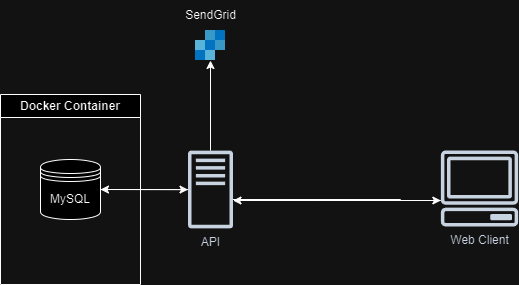

The diagram above was exported from draw.io. Its source (the exported page's mxGraphModel, read from the mxfile embedded in the PNG):
<mxGraphModel dx="1674" dy="746" grid="1" gridSize="10" guides="1" tooltips="1" connect="1" arrows="1" fold="1" page="1" pageScale="1" pageWidth="1100" pageHeight="850" background="none" math="0" shadow="0">
  <root>
    <mxCell id="0" />
    <mxCell id="1" parent="0" />
    <mxCell id="iUxXJ_kUx3-K786zy-3--8" value="" style="edgeStyle=orthogonalEdgeStyle;rounded=0;orthogonalLoop=1;jettySize=auto;html=1;" parent="1" source="iUxXJ_kUx3-K786zy-3--4" target="iUxXJ_kUx3-K786zy-3--6" edge="1">
      <mxGeometry relative="1" as="geometry" />
    </mxCell>
    <mxCell id="iUxXJ_kUx3-K786zy-3--7" value="" style="edgeStyle=orthogonalEdgeStyle;rounded=0;orthogonalLoop=1;jettySize=auto;html=1;" parent="1" source="iUxXJ_kUx3-K786zy-3--6" target="iUxXJ_kUx3-K786zy-3--4" edge="1">
      <mxGeometry relative="1" as="geometry" />
    </mxCell>
    <mxCell id="iUxXJ_kUx3-K786zy-3--12" style="edgeStyle=orthogonalEdgeStyle;rounded=0;orthogonalLoop=1;jettySize=auto;html=1;" parent="1" source="iUxXJ_kUx3-K786zy-3--6" target="iUxXJ_kUx3-K786zy-3--10" edge="1">
      <mxGeometry relative="1" as="geometry">
        <mxPoint x="490" y="230" as="targetPoint" />
        <Array as="points">
          <mxPoint x="540" y="299" />
          <mxPoint x="540" y="300" />
        </Array>
      </mxGeometry>
    </mxCell>
    <mxCell id="iUxXJ_kUx3-K786zy-3--17" value="" style="edgeStyle=orthogonalEdgeStyle;rounded=0;orthogonalLoop=1;jettySize=auto;html=1;" parent="1" source="iUxXJ_kUx3-K786zy-3--6" target="iUxXJ_kUx3-K786zy-3--21" edge="1">
      <mxGeometry relative="1" as="geometry">
        <mxPoint x="350.0400000000002" y="150" as="targetPoint" />
      </mxGeometry>
    </mxCell>
    <mxCell id="iUxXJ_kUx3-K786zy-3--6" value="API&lt;div&gt;&lt;br&gt;&lt;/div&gt;" style="sketch=0;outlineConnect=0;fontColor=#232F3E;gradientColor=none;fillColor=#232F3D;strokeColor=none;dashed=0;verticalLabelPosition=bottom;verticalAlign=top;align=center;html=1;fontSize=12;fontStyle=0;aspect=fixed;pointerEvents=1;shape=mxgraph.aws4.traditional_server;" parent="1" vertex="1">
      <mxGeometry x="327.5" y="250" width="45" height="78" as="geometry" />
    </mxCell>
    <mxCell id="iUxXJ_kUx3-K786zy-3--25" style="edgeStyle=orthogonalEdgeStyle;rounded=0;orthogonalLoop=1;jettySize=auto;html=1;" parent="1" source="iUxXJ_kUx3-K786zy-3--10" target="iUxXJ_kUx3-K786zy-3--6" edge="1">
      <mxGeometry relative="1" as="geometry">
        <Array as="points">
          <mxPoint x="560" y="300" />
          <mxPoint x="560" y="300" />
        </Array>
      </mxGeometry>
    </mxCell>
    <mxCell id="iUxXJ_kUx3-K786zy-3--10" value="Web Client" style="sketch=0;outlineConnect=0;fontColor=#232F3E;gradientColor=none;fillColor=#232F3D;strokeColor=none;dashed=0;verticalLabelPosition=bottom;verticalAlign=top;align=center;html=1;fontSize=12;fontStyle=0;aspect=fixed;pointerEvents=1;shape=mxgraph.aws4.client;" parent="1" vertex="1">
      <mxGeometry x="580" y="250" width="78" height="76" as="geometry" />
    </mxCell>
    <mxCell id="iUxXJ_kUx3-K786zy-3--20" value="SendGrid" style="text;html=1;align=center;verticalAlign=middle;resizable=0;points=[];autosize=1;strokeColor=none;fillColor=none;" parent="1" vertex="1">
      <mxGeometry x="315" y="100" width="70" height="30" as="geometry" />
    </mxCell>
    <mxCell id="iUxXJ_kUx3-K786zy-3--21" value="" style="image;sketch=0;aspect=fixed;html=1;points=[];align=center;fontSize=12;image=img/lib/mscae/SendGrid_Accounts.svg;" parent="1" vertex="1">
      <mxGeometry x="335" y="130" width="30" height="30" as="geometry" />
    </mxCell>
    <mxCell id="iUxXJ_kUx3-K786zy-3--23" value="Docker Container" style="swimlane;whiteSpace=wrap;html=1;" parent="1" vertex="1">
      <mxGeometry x="140" y="194" width="140" height="190" as="geometry">
        <mxRectangle x="110" y="210" width="130" height="30" as="alternateBounds" />
      </mxGeometry>
    </mxCell>
    <mxCell id="iUxXJ_kUx3-K786zy-3--4" value="MySQL" style="shape=datastore;whiteSpace=wrap;html=1;" parent="1" vertex="1">
      <mxGeometry x="180" y="259" width="60" height="60" as="geometry" />
    </mxCell>
  </root>
</mxGraphModel>